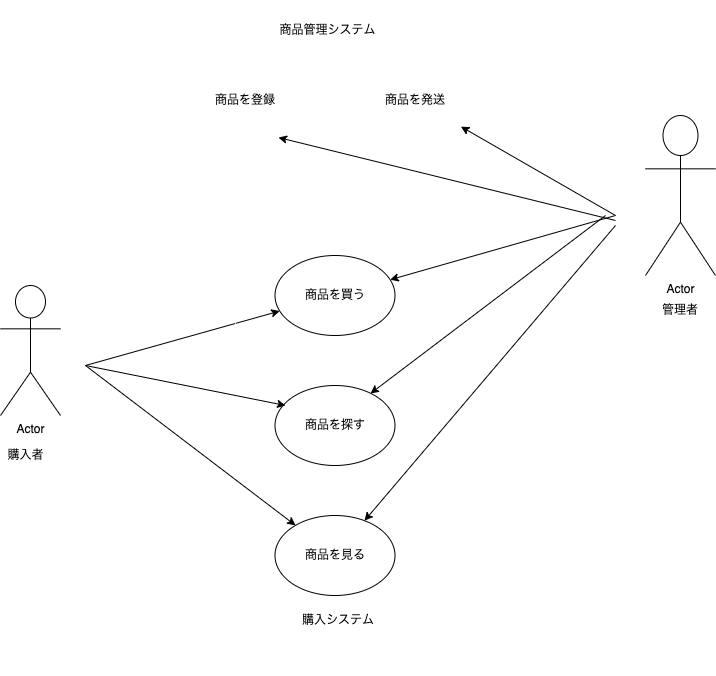

The diagram above was exported from draw.io. Its source (the exported page's mxGraphModel, read from the mxfile embedded in the PNG):
<mxGraphModel dx="1131" dy="860" grid="1" gridSize="10" guides="1" tooltips="1" connect="1" arrows="1" fold="1" page="1" pageScale="1" pageWidth="827" pageHeight="1169" math="0" shadow="0">
  <root>
    <mxCell id="0" />
    <mxCell id="1" parent="0" />
    <mxCell id="3" value="Actor" style="shape=umlActor;verticalLabelPosition=bottom;verticalAlign=top;html=1;outlineConnect=0;" vertex="1" parent="1">
      <mxGeometry x="85" y="770" width="60" height="130" as="geometry" />
    </mxCell>
    <mxCell id="6" value="購入者" style="text;html=1;align=center;verticalAlign=middle;resizable=0;points=[];autosize=1;strokeColor=none;fillColor=none;" vertex="1" parent="1">
      <mxGeometry x="85" y="930" width="50" height="20" as="geometry" />
    </mxCell>
    <mxCell id="7" value="Actor" style="shape=umlActor;verticalLabelPosition=bottom;verticalAlign=top;html=1;outlineConnect=0;" vertex="1" parent="1">
      <mxGeometry x="730" y="600" width="70" height="160" as="geometry" />
    </mxCell>
    <mxCell id="9" value="管理者" style="text;html=1;strokeColor=none;fillColor=none;align=center;verticalAlign=middle;whiteSpace=wrap;rounded=0;" vertex="1" parent="1">
      <mxGeometry x="735" y="780" width="60" height="30" as="geometry" />
    </mxCell>
    <mxCell id="22" value="" style="endArrow=classic;html=1;" edge="1" parent="1" target="10">
      <mxGeometry width="50" height="50" relative="1" as="geometry">
        <mxPoint x="170" y="850" as="sourcePoint" />
        <mxPoint x="313.5" y="860" as="targetPoint" />
      </mxGeometry>
    </mxCell>
    <mxCell id="24" value="" style="swimlane;startSize=0;strokeColor=#FFFFFF;strokeWidth=1;fillColor=none;opacity=70;" vertex="1" parent="1">
      <mxGeometry x="320" y="720" width="200" height="440" as="geometry" />
    </mxCell>
    <mxCell id="20" value="" style="group" vertex="1" connectable="0" parent="24">
      <mxGeometry x="39.5" y="20" width="160.5" height="420" as="geometry" />
    </mxCell>
    <mxCell id="10" value="商品を買う" style="ellipse;whiteSpace=wrap;html=1;" vertex="1" parent="20">
      <mxGeometry width="120" height="80" as="geometry" />
    </mxCell>
    <mxCell id="11" value="商品を探す" style="ellipse;whiteSpace=wrap;html=1;" vertex="1" parent="20">
      <mxGeometry y="130" width="120" height="80" as="geometry" />
    </mxCell>
    <mxCell id="12" value="商品を見る" style="ellipse;whiteSpace=wrap;html=1;" vertex="1" parent="20">
      <mxGeometry y="260" width="120" height="80" as="geometry" />
    </mxCell>
    <mxCell id="29" value="購入システム" style="text;html=1;strokeColor=none;fillColor=none;align=center;verticalAlign=middle;whiteSpace=wrap;rounded=0;opacity=70;" vertex="1" parent="20">
      <mxGeometry x="26.5" y="350" width="73.5" height="30" as="geometry" />
    </mxCell>
    <mxCell id="25" value="" style="swimlane;startSize=0;strokeColor=#FFFFFF;strokeWidth=1;fillColor=none;opacity=70;" vertex="1" parent="1">
      <mxGeometry x="230" y="485" width="370" height="200" as="geometry" />
    </mxCell>
    <mxCell id="26" value="" style="ellipse;whiteSpace=wrap;html=1;strokeColor=#FFFFFF;strokeWidth=1;fillColor=none;opacity=70;" vertex="1" parent="25">
      <mxGeometry x="40" y="60" width="120" height="80" as="geometry" />
    </mxCell>
    <mxCell id="27" value="" style="ellipse;whiteSpace=wrap;html=1;strokeColor=#FFFFFF;strokeWidth=1;fillColor=none;opacity=70;" vertex="1" parent="25">
      <mxGeometry x="210" y="60" width="120" height="80" as="geometry" />
    </mxCell>
    <mxCell id="28" value="商品を登録" style="text;html=1;strokeColor=none;fillColor=none;align=center;verticalAlign=middle;whiteSpace=wrap;rounded=0;opacity=70;" vertex="1" parent="25">
      <mxGeometry x="65" y="85" width="70" height="30" as="geometry" />
    </mxCell>
    <mxCell id="30" value="商品を発送" style="text;html=1;strokeColor=none;fillColor=none;align=center;verticalAlign=middle;whiteSpace=wrap;rounded=0;opacity=70;" vertex="1" parent="25">
      <mxGeometry x="235" y="85" width="70" height="30" as="geometry" />
    </mxCell>
    <mxCell id="32" value="商品管理システム" style="text;html=1;strokeColor=none;fillColor=none;align=center;verticalAlign=middle;whiteSpace=wrap;rounded=0;opacity=70;" vertex="1" parent="25">
      <mxGeometry x="130" y="15" width="105" height="30" as="geometry" />
    </mxCell>
    <mxCell id="35" value="" style="endArrow=classic;html=1;" edge="1" parent="1" target="27">
      <mxGeometry width="50" height="50" relative="1" as="geometry">
        <mxPoint x="700" y="700" as="sourcePoint" />
        <mxPoint x="750" y="650" as="targetPoint" />
      </mxGeometry>
    </mxCell>
    <mxCell id="36" value="" style="endArrow=classic;html=1;entryX=0.775;entryY=0.963;entryDx=0;entryDy=0;entryPerimeter=0;" edge="1" parent="1" target="26">
      <mxGeometry width="50" height="50" relative="1" as="geometry">
        <mxPoint x="700" y="705" as="sourcePoint" />
        <mxPoint x="750" y="655" as="targetPoint" />
        <Array as="points" />
      </mxGeometry>
    </mxCell>
    <mxCell id="37" value="" style="endArrow=classic;html=1;entryX=0.088;entryY=0.25;entryDx=0;entryDy=0;entryPerimeter=0;" edge="1" parent="1" target="11">
      <mxGeometry width="50" height="50" relative="1" as="geometry">
        <mxPoint x="170" y="850" as="sourcePoint" />
        <mxPoint x="220" y="800" as="targetPoint" />
      </mxGeometry>
    </mxCell>
    <mxCell id="38" value="" style="endArrow=classic;html=1;" edge="1" parent="1" target="12">
      <mxGeometry width="50" height="50" relative="1" as="geometry">
        <mxPoint x="170" y="850" as="sourcePoint" />
        <mxPoint x="220" y="800" as="targetPoint" />
      </mxGeometry>
    </mxCell>
    <mxCell id="40" value="" style="endArrow=classic;html=1;" edge="1" parent="1" target="10">
      <mxGeometry width="50" height="50" relative="1" as="geometry">
        <mxPoint x="700" y="700" as="sourcePoint" />
        <mxPoint x="750" y="650" as="targetPoint" />
      </mxGeometry>
    </mxCell>
    <mxCell id="41" value="" style="endArrow=classic;html=1;entryX=0.796;entryY=0.1;entryDx=0;entryDy=0;entryPerimeter=0;" edge="1" parent="1" target="11">
      <mxGeometry width="50" height="50" relative="1" as="geometry">
        <mxPoint x="690" y="700" as="sourcePoint" />
        <mxPoint x="690" y="770" as="targetPoint" />
      </mxGeometry>
    </mxCell>
    <mxCell id="42" value="" style="endArrow=classic;html=1;" edge="1" parent="1" target="12">
      <mxGeometry width="50" height="50" relative="1" as="geometry">
        <mxPoint x="700" y="710" as="sourcePoint" />
        <mxPoint x="680" y="900" as="targetPoint" />
      </mxGeometry>
    </mxCell>
  </root>
</mxGraphModel>